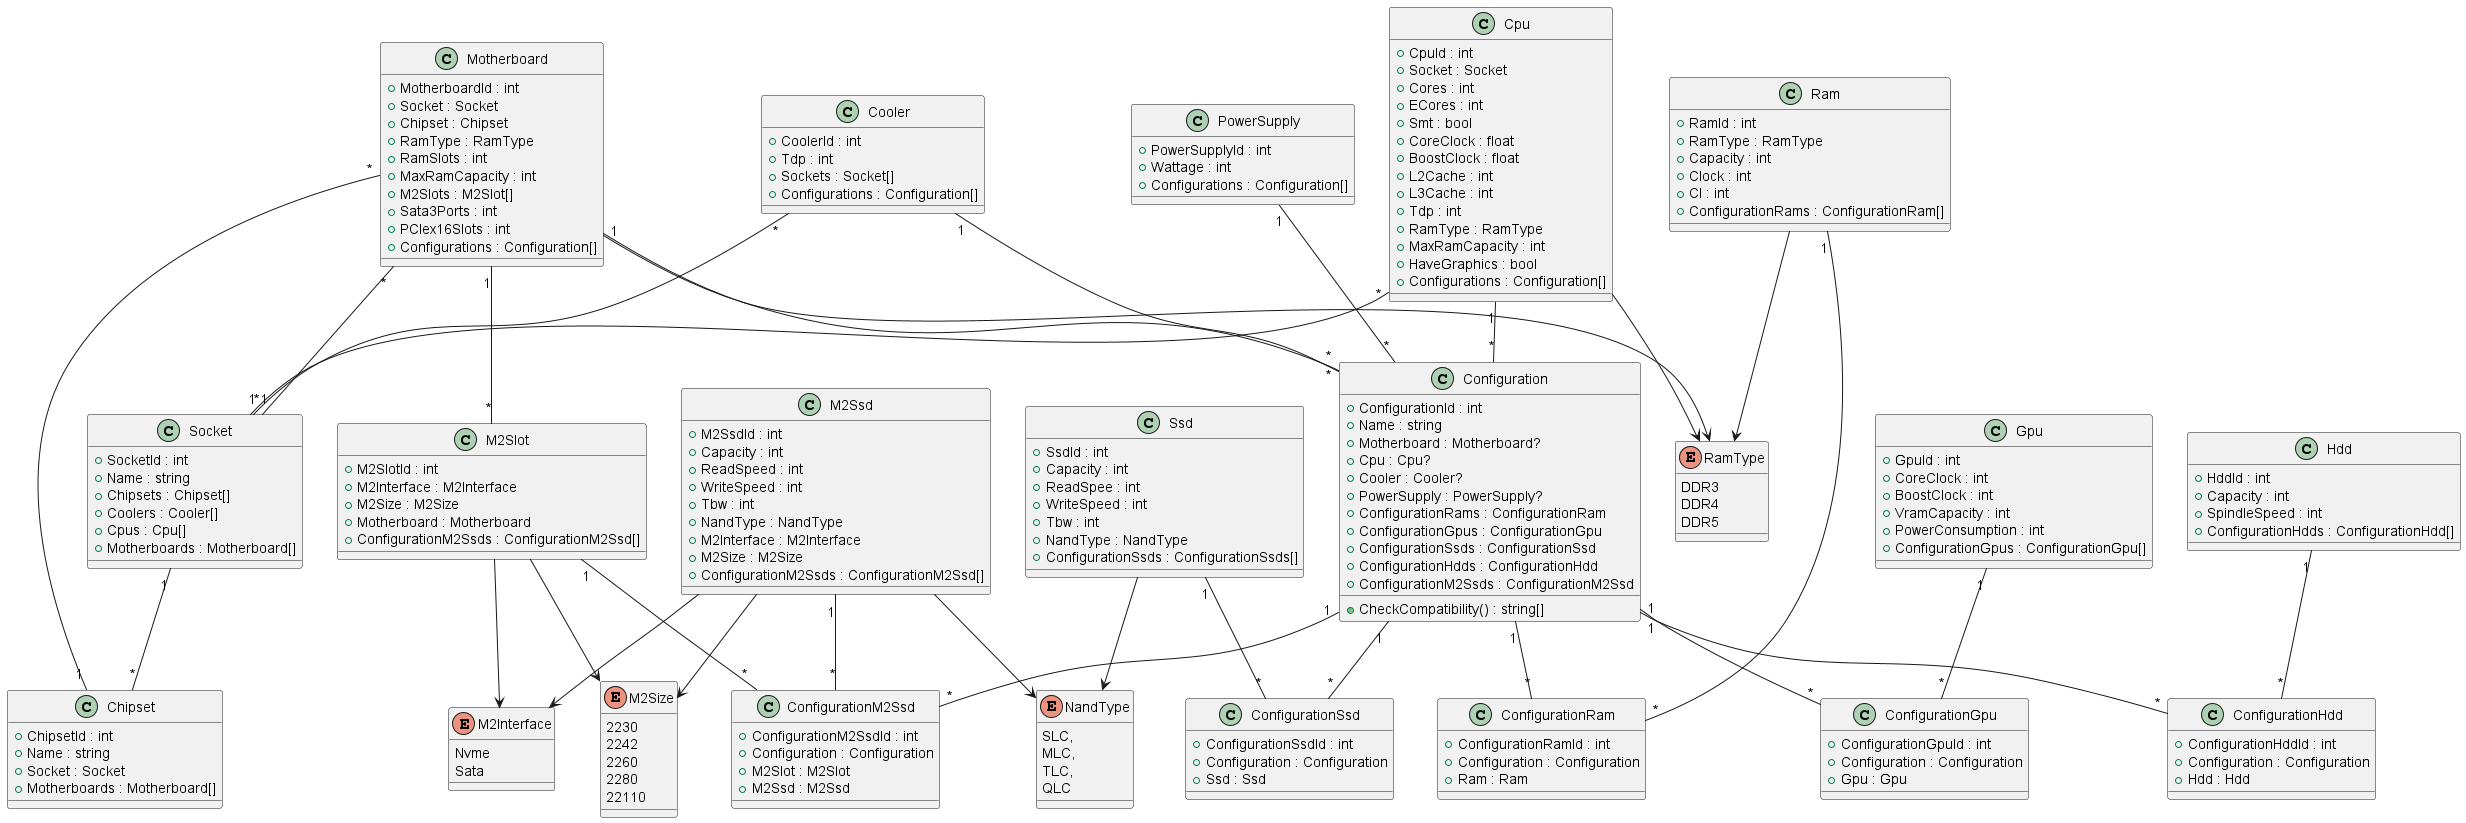

The diagram above was rendered by PlantUML. Its source (embedded in the PNG):
@startuml Class diagram

remove Component

abstract class Component{
    + Model : string
}

enum NandType
{
    SLC,
    MLC,
    TLC,
    QLC
}

enum RamType{
    DDR3
    DDR4
    DDR5
}

enum M2Size
{
    2230
    2242
    2260
    2280
    22110
}

enum M2Interface
{
    Nvme
    Sata
}

Motherboard --> RamType
Motherboard --|> Component
Motherboard "*" -- "1" Socket
Motherboard "*" -- "1" Chipset
Motherboard "1" -- "*" M2Slot
Motherboard "1" -- "*" Configuration
class Motherboard{
    + MotherboardId : int
    + Socket : Socket
    + Chipset : Chipset
    + RamType : RamType
    + RamSlots : int
    + MaxRamCapacity : int
    + M2Slots : M2Slot[]
    + Sata3Ports : int
    + PCIex16Slots : int
    + Configurations : Configuration[]
}


M2Slot --> M2Interface
M2Slot --> M2Size
M2Slot "1" -- "*" ConfigurationM2Ssd
class M2Slot{
    + M2SlotId : int
    + M2Interface : M2Interface
    + M2Size : M2Size
    + Motherboard : Motherboard
    + ConfigurationM2Ssds : ConfigurationM2Ssd[]
}

Socket "1" -- "*" Chipset
class Socket{
    + SocketId : int
    + Name : string
    + Chipsets : Chipset[]
    + Coolers : Cooler[]
    + Cpus : Cpu[]
    + Motherboards : Motherboard[]
}

class Chipset{
    + ChipsetId : int
    + Name : string
    + Socket : Socket
    + Motherboards : Motherboard[]
}

Cpu --|> Component
Cpu --> RamType
Cpu "*" -- "1" Socket
Cpu "1" -- "*" Configuration
class Cpu{
    + CpuId : int
    + Socket : Socket
    + Cores : int
    + ECores : int
    + Smt : bool
    + CoreClock : float
    + BoostClock : float
    + L2Cache : int
    + L3Cache : int
    + Tdp : int
    + RamType : RamType
    + MaxRamCapacity : int
    + HaveGraphics : bool
    + Configurations : Configuration[]
}

Cooler --|> Component
Cooler "*" -- "*" Socket
Cooler "1" -- "*" Configuration
class Cooler{
    + CoolerId : int
    + Tdp : int
    + Sockets : Socket[]
    + Configurations : Configuration[]
}

Ram --|> Component
Ram --> RamType
Ram "1" -- "*" ConfigurationRam
class Ram{
    + RamId : int
    + RamType : RamType
    + Capacity : int
    + Clock : int
    + Cl : int
    + ConfigurationRams : ConfigurationRam[]
}

Gpu --|> Component
Gpu "1" -- "*" ConfigurationGpu
class Gpu{
    + GpuId : int
    + CoreClock : int
    + BoostClock : int
    + VramCapacity : int
    + PowerConsumption : int
    + ConfigurationGpus : ConfigurationGpu[]
}

Ssd --|> Component
Ssd "1" -- "*" ConfigurationSsd
Ssd --> NandType
class Ssd{
    + SsdId : int
    + Capacity : int
    + ReadSpee : int
    + WriteSpeed : int
    + Tbw : int
    + NandType : NandType
    + ConfigurationSsds : ConfigurationSsds[]
}

Hdd --|> Component
Hdd "1" -- "*" ConfigurationHdd
class Hdd{
    + HddId : int
    + Capacity : int
    + SpindleSpeed : int
    + ConfigurationHdds : ConfigurationHdd[]
}

M2Ssd --|> Component
M2Ssd "1" -- "*" ConfigurationM2Ssd
M2Ssd --> NandType
M2Ssd --> M2Interface
M2Ssd --> M2Size
class M2Ssd{
    + M2SsdId : int
    + Capacity : int
    + ReadSpeed : int
    + WriteSpeed : int
    + Tbw : int
    + NandType : NandType
    + M2Interface : M2Interface
    + M2Size : M2Size
    + ConfigurationM2Ssds : ConfigurationM2Ssd[]
}

PowerSupply "1" -- "*" Configuration
class PowerSupply{
    + PowerSupplyId : int
    + Wattage : int
    + Configurations : Configuration[]
}

Configuration "1" -- "*" ConfigurationRam
Configuration "1" -- "*" ConfigurationGpu
Configuration "1" -- "*" ConfigurationSsd
Configuration "1" -- "*" ConfigurationHdd
Configuration "1" -- "*" ConfigurationM2Ssd
class Configuration{
    + ConfigurationId : int
    + Name : string
    + Motherboard : Motherboard?
    + Cpu : Cpu?
    + Cooler : Cooler?
    + PowerSupply : PowerSupply?
    + ConfigurationRams : ConfigurationRam
    + ConfigurationGpus : ConfigurationGpu
    + ConfigurationSsds : ConfigurationSsd
    + ConfigurationHdds : ConfigurationHdd
    + ConfigurationM2Ssds : ConfigurationM2Ssd

    + CheckCompatibility() : string[]
}

class ConfigurationRam{
    + ConfigurationRamId : int
    + Configuration : Configuration
    + Ram : Ram
}

class ConfigurationGpu{
    + ConfigurationGpuId : int
    + Configuration : Configuration
    + Gpu : Gpu
}

class ConfigurationSsd{
    + ConfigurationSsdId : int
    + Configuration : Configuration
    + Ssd : Ssd
}

class ConfigurationHdd{
    + ConfigurationHddId : int
    + Configuration : Configuration
    + Hdd : Hdd
}

class ConfigurationM2Ssd{
    + ConfigurationM2SsdId : int
    + Configuration : Configuration
    + M2Slot : M2Slot
    + M2Ssd : M2Ssd
}

@enduml